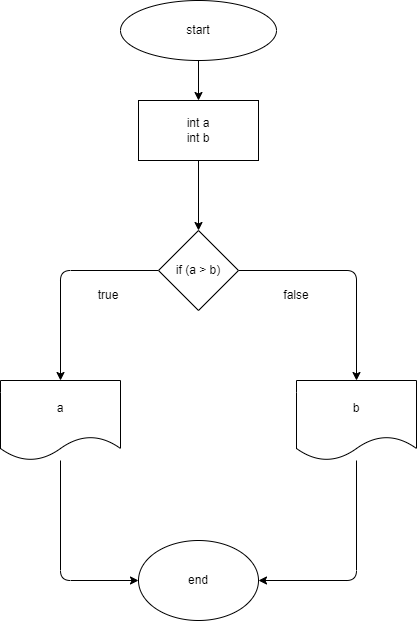

The diagram above was exported from draw.io. Its source (the exported page's mxGraphModel, read from the mxfile embedded in the PNG):
<mxGraphModel dx="753" dy="357" grid="1" gridSize="10" guides="1" tooltips="1" connect="1" arrows="1" fold="1" page="1" pageScale="1" pageWidth="827" pageHeight="1169" math="0" shadow="0">
  <root>
    <mxCell id="0" />
    <mxCell id="1" parent="0" />
    <mxCell id="4" style="edgeStyle=none;html=1;entryX=0.5;entryY=0;entryDx=0;entryDy=0;" edge="1" parent="1" source="2" target="3">
      <mxGeometry relative="1" as="geometry" />
    </mxCell>
    <mxCell id="2" value="start" style="ellipse;whiteSpace=wrap;html=1;" vertex="1" parent="1">
      <mxGeometry x="354" y="20" width="156" height="60" as="geometry" />
    </mxCell>
    <mxCell id="6" style="edgeStyle=none;html=1;entryX=0.5;entryY=0;entryDx=0;entryDy=0;" edge="1" parent="1" source="3" target="5">
      <mxGeometry relative="1" as="geometry" />
    </mxCell>
    <mxCell id="3" value="int a&lt;br&gt;int b" style="rounded=0;whiteSpace=wrap;html=1;" vertex="1" parent="1">
      <mxGeometry x="372" y="120" width="120" height="60" as="geometry" />
    </mxCell>
    <mxCell id="11" style="edgeStyle=none;html=1;entryX=0.5;entryY=0;entryDx=0;entryDy=0;" edge="1" parent="1" source="5" target="9">
      <mxGeometry relative="1" as="geometry">
        <Array as="points">
          <mxPoint x="294" y="290" />
        </Array>
      </mxGeometry>
    </mxCell>
    <mxCell id="14" style="edgeStyle=none;html=1;entryX=0.5;entryY=0;entryDx=0;entryDy=0;" edge="1" parent="1" source="5" target="13">
      <mxGeometry relative="1" as="geometry">
        <Array as="points">
          <mxPoint x="590" y="290" />
        </Array>
      </mxGeometry>
    </mxCell>
    <mxCell id="5" value="if (a &amp;gt; b)" style="rhombus;whiteSpace=wrap;html=1;" vertex="1" parent="1">
      <mxGeometry x="392" y="250" width="80" height="80" as="geometry" />
    </mxCell>
    <mxCell id="18" style="edgeStyle=none;html=1;entryX=0;entryY=0.5;entryDx=0;entryDy=0;" edge="1" parent="1" source="9" target="17">
      <mxGeometry relative="1" as="geometry">
        <Array as="points">
          <mxPoint x="294" y="600" />
        </Array>
      </mxGeometry>
    </mxCell>
    <mxCell id="9" value="a" style="shape=document;whiteSpace=wrap;html=1;boundedLbl=1;" vertex="1" parent="1">
      <mxGeometry x="234" y="400" width="120" height="80" as="geometry" />
    </mxCell>
    <mxCell id="19" style="edgeStyle=none;html=1;entryX=1;entryY=0.5;entryDx=0;entryDy=0;" edge="1" parent="1" source="13" target="17">
      <mxGeometry relative="1" as="geometry">
        <Array as="points">
          <mxPoint x="590" y="600" />
        </Array>
      </mxGeometry>
    </mxCell>
    <mxCell id="13" value="b" style="shape=document;whiteSpace=wrap;html=1;boundedLbl=1;" vertex="1" parent="1">
      <mxGeometry x="530" y="400" width="120" height="80" as="geometry" />
    </mxCell>
    <mxCell id="15" value="true" style="text;html=1;strokeColor=none;fillColor=none;align=center;verticalAlign=middle;whiteSpace=wrap;rounded=0;" vertex="1" parent="1">
      <mxGeometry x="312" y="300" width="60" height="30" as="geometry" />
    </mxCell>
    <mxCell id="16" value="false" style="text;html=1;strokeColor=none;fillColor=none;align=center;verticalAlign=middle;whiteSpace=wrap;rounded=0;" vertex="1" parent="1">
      <mxGeometry x="500" y="300" width="60" height="30" as="geometry" />
    </mxCell>
    <mxCell id="17" value="end" style="ellipse;whiteSpace=wrap;html=1;" vertex="1" parent="1">
      <mxGeometry x="372" y="560" width="120" height="80" as="geometry" />
    </mxCell>
  </root>
</mxGraphModel>